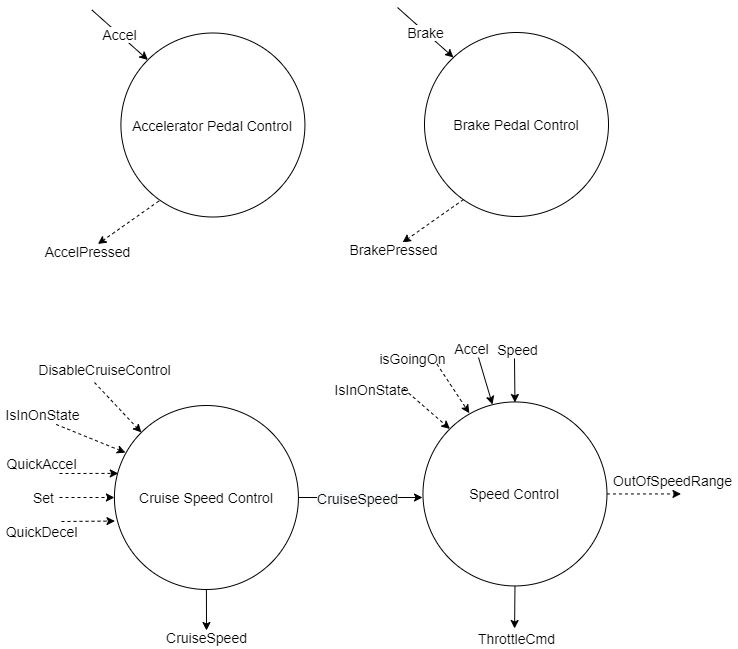

The diagram above was exported from draw.io. Its source (the exported page's mxGraphModel, read from the mxfile embedded in the PNG):
<mxGraphModel dx="2715" dy="2015" grid="0" gridSize="10" guides="1" tooltips="1" connect="1" arrows="1" fold="1" page="1" pageScale="1" pageWidth="1654" pageHeight="1169" math="0" shadow="0">
  <root>
    <mxCell id="0" />
    <mxCell id="1" parent="0" />
    <mxCell id="PyH9H98OYWuxuV3x-6DN-1" value="Accelerator Pedal Control" style="ellipse;whiteSpace=wrap;html=1;aspect=fixed;fontSize=14;" parent="1" vertex="1">
      <mxGeometry x="196.42000000000002" y="150.5" width="184" height="184" as="geometry" />
    </mxCell>
    <mxCell id="PyH9H98OYWuxuV3x-6DN-2" value="Brake Pedal Control" style="ellipse;whiteSpace=wrap;html=1;aspect=fixed;fontSize=14;" parent="1" vertex="1">
      <mxGeometry x="500" y="150" width="184" height="184" as="geometry" />
    </mxCell>
    <mxCell id="PyH9H98OYWuxuV3x-6DN-3" value="Speed Control" style="ellipse;whiteSpace=wrap;html=1;aspect=fixed;fontSize=14;" parent="1" vertex="1">
      <mxGeometry x="498.46999999999997" y="519.45" width="184" height="184" as="geometry" />
    </mxCell>
    <mxCell id="PyH9H98OYWuxuV3x-6DN-5" value="Cruise Speed Control" style="ellipse;whiteSpace=wrap;html=1;aspect=fixed;fontSize=14;" parent="1" vertex="1">
      <mxGeometry x="189.92000000000002" y="523" width="184" height="184" as="geometry" />
    </mxCell>
    <mxCell id="PyH9H98OYWuxuV3x-6DN-6" value="Accel" style="endArrow=classic;html=1;strokeColor=#000000;entryX=0;entryY=0;entryDx=0;entryDy=0;fontSize=14;" parent="1" target="PyH9H98OYWuxuV3x-6DN-1" edge="1">
      <mxGeometry width="50" height="50" relative="1" as="geometry">
        <mxPoint x="167.42000000000002" y="127.5" as="sourcePoint" />
        <mxPoint x="554.42" y="328.5" as="targetPoint" />
      </mxGeometry>
    </mxCell>
    <mxCell id="PyH9H98OYWuxuV3x-6DN-7" value="AccelPressed" style="endArrow=classic;html=1;strokeColor=#000000;fontSize=14;dashed=1;" parent="1" edge="1">
      <mxGeometry x="1" y="-12" width="50" height="50" relative="1" as="geometry">
        <mxPoint x="234.42000000000002" y="318.5" as="sourcePoint" />
        <mxPoint x="173.42000000000002" y="361.5" as="targetPoint" />
        <mxPoint x="-3" y="17" as="offset" />
      </mxGeometry>
    </mxCell>
    <mxCell id="PyH9H98OYWuxuV3x-6DN-8" value="Brake" style="endArrow=classic;html=1;strokeColor=#000000;entryX=0;entryY=0;entryDx=0;entryDy=0;fontSize=14;" parent="1" edge="1">
      <mxGeometry width="50" height="50" relative="1" as="geometry">
        <mxPoint x="472.9999999999998" y="125" as="sourcePoint" />
        <mxPoint x="528.9461761308353" y="174.94617613083528" as="targetPoint" />
      </mxGeometry>
    </mxCell>
    <mxCell id="PyH9H98OYWuxuV3x-6DN-9" value="BrakePressed" style="endArrow=classic;html=1;strokeColor=#000000;fontSize=14;dashed=1;" parent="1" edge="1">
      <mxGeometry x="1" y="11" width="50" height="50" relative="1" as="geometry">
        <mxPoint x="539" y="317" as="sourcePoint" />
        <mxPoint x="478" y="360" as="targetPoint" />
        <mxPoint x="-15" y="-2" as="offset" />
      </mxGeometry>
    </mxCell>
    <mxCell id="PyH9H98OYWuxuV3x-6DN-23" value="" style="group;rotation=90;" parent="1" vertex="1" connectable="0">
      <mxGeometry x="498.46999999999997" y="496" width="41" height="46" as="geometry" />
    </mxCell>
    <mxCell id="PyH9H98OYWuxuV3x-6DN-22" value="" style="endArrow=classic;html=1;strokeColor=#000000;fontSize=14;" parent="PyH9H98OYWuxuV3x-6DN-23" edge="1">
      <mxGeometry width="50" height="50" relative="1" as="geometry">
        <mxPoint x="91.53000000000003" y="-20" as="sourcePoint" />
        <mxPoint x="92" y="24" as="targetPoint" />
      </mxGeometry>
    </mxCell>
    <mxCell id="PyH9H98OYWuxuV3x-6DN-25" value="Speed" style="text;html=1;align=center;verticalAlign=middle;resizable=0;points=[];labelBackgroundColor=#ffffff;fontSize=14;" parent="PyH9H98OYWuxuV3x-6DN-22" vertex="1" connectable="0">
      <mxGeometry x="-0.0523" y="2" relative="1" as="geometry">
        <mxPoint x="-0.21999999999999997" y="-29.910000000000004" as="offset" />
      </mxGeometry>
    </mxCell>
    <mxCell id="PyH9H98OYWuxuV3x-6DN-31" value="&lt;span style=&quot;color: rgba(0 , 0 , 0 , 0) ; font-family: monospace ; font-size: 0px&quot;&gt;%3CmxGraphModel%3E%3Croot%3E%3CmxCell%20id%3D%220%22%2F%3E%3CmxCell%20id%3D%221%22%20parent%3D%220%22%2F%3E%3CmxCell%20id%3D%222%22%20value%3D%22%22%20style%3D%22group%3Brotation%3D90%3B%22%20vertex%3D%221%22%20connectable%3D%220%22%20parent%3D%221%22%3E%3CmxGeometry%20x%3D%22937%22%20y%3D%2262%22%20width%3D%2241%22%20height%3D%2246%22%20as%3D%22geometry%22%2F%3E%3C%2FmxCell%3E%3CmxCell%20id%3D%223%22%20value%3D%22%22%20style%3D%22endArrow%3Dclassic%3Bhtml%3D1%3BstrokeColor%3D%23000000%3BfontSize%3D14%3B%22%20edge%3D%221%22%20parent%3D%222%22%3E%3CmxGeometry%20width%3D%2250%22%20height%3D%2250%22%20relative%3D%221%22%20as%3D%22geometry%22%3E%3CmxPoint%20x%3D%22-2%22%20y%3D%222%22%20as%3D%22sourcePoint%22%2F%3E%3CmxPoint%20x%3D%2240%22%20y%3D%2241%22%20as%3D%22targetPoint%22%2F%3E%3C%2FmxGeometry%3E%3C%2FmxCell%3E%3CmxCell%20id%3D%224%22%20value%3D%22%22%20style%3D%22endArrow%3Dclassic%3Bhtml%3D1%3BstrokeColor%3D%23000000%3BfontSize%3D14%3B%22%20edge%3D%221%22%20parent%3D%222%22%3E%3CmxGeometry%20width%3D%2250%22%20height%3D%2250%22%20relative%3D%221%22%20as%3D%22geometry%22%3E%3CmxPoint%20x%3D%221%22%20y%3D%225%22%20as%3D%22sourcePoint%22%2F%3E%3CmxPoint%20x%3D%2243%22%20y%3D%2244%22%20as%3D%22targetPoint%22%2F%3E%3C%2FmxGeometry%3E%3C%2FmxCell%3E%3CmxCell%20id%3D%225%22%20value%3D%22Speed%22%20style%3D%22text%3Bhtml%3D1%3Balign%3Dcenter%3BverticalAlign%3Dmiddle%3Bresizable%3D0%3Bpoints%3D%5B%5D%3BlabelBackgroundColor%3D%23ffffff%3BfontSize%3D14%3B%22%20vertex%3D%221%22%20connectable%3D%220%22%20parent%3D%224%22%3E%3CmxGeometry%20x%3D%22-0.0523%22%20y%3D%222%22%20relative%3D%221%22%20as%3D%22geometry%22%3E%3CmxPoint%20x%3D%22-5.46%22%20y%3D%22-4.2%22%20as%3D%22offset%22%2F%3E%3C%2FmxGeometry%3E%3C%2FmxCell%3E%3C%2Froot%3E%3C%2FmxGraphModel%3E&lt;/span&gt;" style="text;html=1;align=center;verticalAlign=middle;resizable=0;points=[];autosize=1;fontSize=14;" parent="1" vertex="1">
      <mxGeometry x="422" y="480" width="10" height="26" as="geometry" />
    </mxCell>
    <mxCell id="PyH9H98OYWuxuV3x-6DN-36" value="" style="group;rotation=90;" parent="1" vertex="1" connectable="0">
      <mxGeometry x="665.47" y="663.45" width="41" height="46" as="geometry" />
    </mxCell>
    <mxCell id="PyH9H98OYWuxuV3x-6DN-38" value="" style="endArrow=classic;html=1;strokeColor=#000000;fontSize=14;exitX=0.5;exitY=1;exitDx=0;exitDy=0;" parent="PyH9H98OYWuxuV3x-6DN-36" source="PyH9H98OYWuxuV3x-6DN-3" edge="1">
      <mxGeometry width="50" height="50" relative="1" as="geometry">
        <mxPoint x="1" y="5" as="sourcePoint" />
        <mxPoint x="-75.38999999999999" y="82.54999999999995" as="targetPoint" />
      </mxGeometry>
    </mxCell>
    <mxCell id="PyH9H98OYWuxuV3x-6DN-39" value="ThrottleCmd" style="text;html=1;align=center;verticalAlign=middle;resizable=0;points=[];labelBackgroundColor=#ffffff;fontSize=14;" parent="PyH9H98OYWuxuV3x-6DN-38" vertex="1" connectable="0">
      <mxGeometry x="-0.0523" y="2" relative="1" as="geometry">
        <mxPoint x="-1.8199999999999965" y="31.529999999999998" as="offset" />
      </mxGeometry>
    </mxCell>
    <mxCell id="PyH9H98OYWuxuV3x-6DN-40" value="" style="endArrow=classic;html=1;strokeColor=#000000;fontSize=14;dashed=1;exitX=1;exitY=0.5;exitDx=0;exitDy=0;" parent="1" source="PyH9H98OYWuxuV3x-6DN-3" edge="1">
      <mxGeometry width="50" height="50" relative="1" as="geometry">
        <mxPoint x="581.47" y="703.45" as="sourcePoint" />
        <mxPoint x="756.47" y="611.45" as="targetPoint" />
      </mxGeometry>
    </mxCell>
    <mxCell id="PyH9H98OYWuxuV3x-6DN-41" value="OutOfSpeedRange" style="text;html=1;align=center;verticalAlign=middle;resizable=0;points=[];autosize=1;fontSize=14;" parent="1" vertex="1">
      <mxGeometry x="683.08" y="587" width="129" height="21" as="geometry" />
    </mxCell>
    <mxCell id="PyH9H98OYWuxuV3x-6DN-50" value="" style="endArrow=classic;html=1;strokeColor=#000000;fontSize=14;" parent="1" edge="1">
      <mxGeometry width="50" height="50" relative="1" as="geometry">
        <mxPoint x="554" y="475" as="sourcePoint" />
        <mxPoint x="568" y="522" as="targetPoint" />
      </mxGeometry>
    </mxCell>
    <mxCell id="PyH9H98OYWuxuV3x-6DN-51" value="Accel" style="text;html=1;align=center;verticalAlign=middle;resizable=0;points=[];labelBackgroundColor=#ffffff;fontSize=14;" parent="PyH9H98OYWuxuV3x-6DN-50" vertex="1" connectable="0">
      <mxGeometry x="0.5665" y="-1" relative="1" as="geometry">
        <mxPoint x="-18" y="-46.06" as="offset" />
      </mxGeometry>
    </mxCell>
    <mxCell id="PyH9H98OYWuxuV3x-6DN-53" value="" style="endArrow=classic;html=1;strokeColor=#000000;fontSize=14;exitX=1;exitY=0.5;exitDx=0;exitDy=0;" parent="1" source="PyH9H98OYWuxuV3x-6DN-5" edge="1">
      <mxGeometry width="50" height="50" relative="1" as="geometry">
        <mxPoint x="783.9999999999998" y="433.46" as="sourcePoint" />
        <mxPoint x="498" y="615" as="targetPoint" />
        <Array as="points" />
      </mxGeometry>
    </mxCell>
    <mxCell id="UkQxBFZJ-29haBHzQGoX-1" value="&lt;span style=&quot;background-color: rgb(248, 249, 250); font-size: 14px;&quot;&gt;&lt;font style=&quot;font-size: 14px;&quot;&gt;CruiseSpeed&lt;/font&gt;&lt;/span&gt;" style="edgeLabel;html=1;align=center;verticalAlign=middle;resizable=0;points=[];fontSize=14;" parent="PyH9H98OYWuxuV3x-6DN-53" vertex="1" connectable="0">
      <mxGeometry x="-0.0727" relative="1" as="geometry">
        <mxPoint as="offset" />
      </mxGeometry>
    </mxCell>
    <mxCell id="PyH9H98OYWuxuV3x-6DN-60" value="&lt;font style=&quot;font-size: 14px&quot;&gt;Set&lt;/font&gt;" style="endArrow=classic;html=1;entryX=0;entryY=0.5;entryDx=0;entryDy=0;dashed=1;" parent="1" target="PyH9H98OYWuxuV3x-6DN-5" edge="1">
      <mxGeometry x="-1" y="-16" width="50" height="50" relative="1" as="geometry">
        <mxPoint x="135" y="615" as="sourcePoint" />
        <mxPoint x="280.40000000000003" y="708.24" as="targetPoint" />
        <mxPoint x="-16" y="-16" as="offset" />
      </mxGeometry>
    </mxCell>
    <mxCell id="PyH9H98OYWuxuV3x-6DN-61" value="&lt;font style=&quot;font-size: 14px&quot;&gt;QuickAccel&lt;/font&gt;" style="endArrow=classic;html=1;entryX=0.021;entryY=0.369;entryDx=0;entryDy=0;dashed=1;entryPerimeter=0;" parent="1" target="PyH9H98OYWuxuV3x-6DN-5" edge="1">
      <mxGeometry x="-1" y="21" width="50" height="50" relative="1" as="geometry">
        <mxPoint x="135" y="591" as="sourcePoint" />
        <mxPoint x="247.92000000000024" y="701.9999999999999" as="targetPoint" />
        <mxPoint x="-18" y="11" as="offset" />
      </mxGeometry>
    </mxCell>
    <mxCell id="PyH9H98OYWuxuV3x-6DN-62" value="&lt;font style=&quot;font-size: 14px&quot;&gt;QuickDecel&lt;/font&gt;" style="endArrow=classic;html=1;entryX=0.003;entryY=0.628;entryDx=0;entryDy=0;entryPerimeter=0;fontSize=12;dashed=1;" parent="1" target="PyH9H98OYWuxuV3x-6DN-5" edge="1">
      <mxGeometry x="-1" y="-22" width="50" height="50" relative="1" as="geometry">
        <mxPoint x="137" y="639" as="sourcePoint" />
        <mxPoint x="311.12000000000006" y="702.3199999999999" as="targetPoint" />
        <mxPoint x="-20" y="-12" as="offset" />
      </mxGeometry>
    </mxCell>
    <mxCell id="PyH9H98OYWuxuV3x-6DN-68" value="" style="endArrow=classic;html=1;strokeColor=#000000;fontSize=14;exitX=0.5;exitY=1;exitDx=0;exitDy=0;" parent="1" source="PyH9H98OYWuxuV3x-6DN-5" edge="1">
      <mxGeometry width="50" height="50" relative="1" as="geometry">
        <mxPoint x="373.9199999999998" y="616.4599999999998" as="sourcePoint" />
        <mxPoint x="282" y="748" as="targetPoint" />
      </mxGeometry>
    </mxCell>
    <mxCell id="PyH9H98OYWuxuV3x-6DN-69" value="CruiseSpeed" style="text;html=1;align=center;verticalAlign=middle;resizable=0;points=[];autosize=1;fontSize=14;" parent="1" vertex="1">
      <mxGeometry x="236.42000000000002" y="744" width="91" height="21" as="geometry" />
    </mxCell>
    <mxCell id="K_sVgb2afMeeZZPiZPrk-1" value="" style="endArrow=classic;html=1;entryX=0.252;entryY=0.061;entryDx=0;entryDy=0;entryPerimeter=0;dashed=1;" parent="1" target="PyH9H98OYWuxuV3x-6DN-3" edge="1">
      <mxGeometry width="50" height="50" relative="1" as="geometry">
        <mxPoint x="512.47" y="481.6" as="sourcePoint" />
        <mxPoint x="515.47" y="486.6" as="targetPoint" />
      </mxGeometry>
    </mxCell>
    <mxCell id="K_sVgb2afMeeZZPiZPrk-2" value="&lt;font style=&quot;font-size: 14px;&quot;&gt;isGoingOn&lt;/font&gt;" style="edgeLabel;html=1;align=center;verticalAlign=middle;resizable=0;points=[];fontSize=14;" parent="K_sVgb2afMeeZZPiZPrk-1" vertex="1" connectable="0">
      <mxGeometry x="-0.8318" y="1" relative="1" as="geometry">
        <mxPoint x="-29.52" y="-10.53" as="offset" />
      </mxGeometry>
    </mxCell>
    <mxCell id="25VFauwTbU1IqVr7gcaL-1" value="" style="endArrow=classic;html=1;entryX=0.06;entryY=0.256;entryDx=0;entryDy=0;entryPerimeter=0;dashed=1;exitX=0.663;exitY=0.997;exitDx=0;exitDy=0;exitPerimeter=0;" parent="1" target="PyH9H98OYWuxuV3x-6DN-5" edge="1" source="25VFauwTbU1IqVr7gcaL-2">
      <mxGeometry width="50" height="50" relative="1" as="geometry">
        <mxPoint x="131" y="539" as="sourcePoint" />
        <mxPoint x="440" y="497" as="targetPoint" />
      </mxGeometry>
    </mxCell>
    <mxCell id="25VFauwTbU1IqVr7gcaL-2" value="&lt;span style=&quot;background-color: rgb(255 , 255 , 255)&quot;&gt;&lt;font style=&quot;font-size: 14px&quot;&gt;IsInOnState&lt;/font&gt;&lt;/span&gt;" style="text;html=1;align=center;verticalAlign=middle;resizable=0;points=[];autosize=1;" parent="1" vertex="1">
      <mxGeometry x="76" y="522" width="84" height="20" as="geometry" />
    </mxCell>
    <mxCell id="25VFauwTbU1IqVr7gcaL-3" value="" style="endArrow=classic;html=1;dashed=1;entryX=0;entryY=0;entryDx=0;entryDy=0;" parent="1" target="PyH9H98OYWuxuV3x-6DN-3" edge="1">
      <mxGeometry width="50" height="50" relative="1" as="geometry">
        <mxPoint x="479.46999999999997" y="506.6" as="sourcePoint" />
        <mxPoint x="556.47" y="559.6" as="targetPoint" />
      </mxGeometry>
    </mxCell>
    <mxCell id="25VFauwTbU1IqVr7gcaL-4" value="&lt;font style=&quot;font-size: 14px;&quot;&gt;IsInOnState&lt;/font&gt;" style="edgeLabel;html=1;align=center;verticalAlign=middle;resizable=0;points=[];fontSize=14;" parent="25VFauwTbU1IqVr7gcaL-3" vertex="1" connectable="0">
      <mxGeometry x="-0.6158" relative="1" as="geometry">
        <mxPoint x="-43.46" y="-9.05" as="offset" />
      </mxGeometry>
    </mxCell>
    <mxCell id="o_uZ6JuKKrjfpWXcOfZB-2" value="" style="endArrow=classic;html=1;entryX=0;entryY=0;entryDx=0;entryDy=0;dashed=1;" parent="1" target="PyH9H98OYWuxuV3x-6DN-5" edge="1">
      <mxGeometry width="50" height="50" relative="1" as="geometry">
        <mxPoint x="170" y="500" as="sourcePoint" />
        <mxPoint x="555" y="442" as="targetPoint" />
      </mxGeometry>
    </mxCell>
    <mxCell id="o_uZ6JuKKrjfpWXcOfZB-3" value="&lt;font style=&quot;font-size: 14px&quot;&gt;DisableCruiseControl&lt;/font&gt;" style="edgeLabel;html=1;align=center;verticalAlign=middle;resizable=0;points=[];" parent="o_uZ6JuKKrjfpWXcOfZB-2" vertex="1" connectable="0">
      <mxGeometry x="-0.3655" y="2" relative="1" as="geometry">
        <mxPoint x="-8.16" y="-29.29" as="offset" />
      </mxGeometry>
    </mxCell>
  </root>
</mxGraphModel>